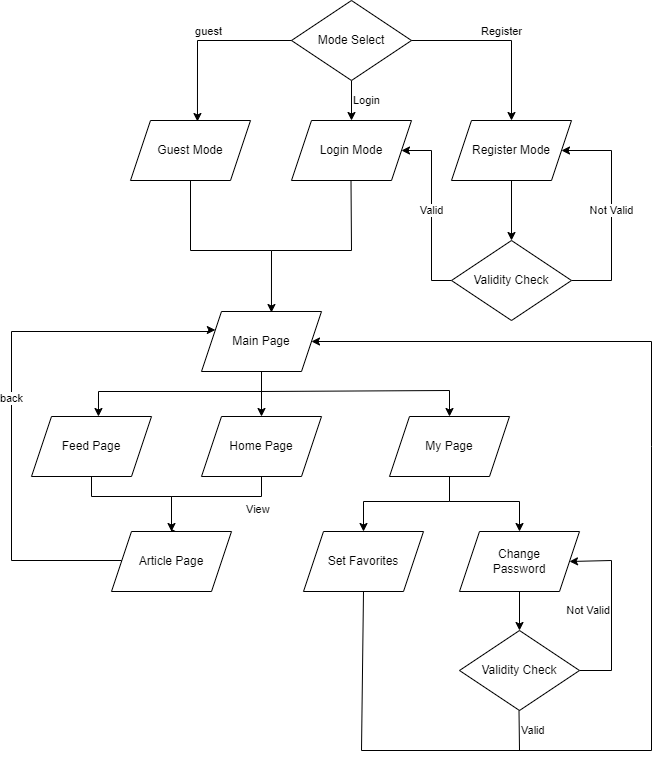

The diagram above was exported from draw.io. Its source (the exported page's mxGraphModel, read from the mxfile embedded in the PNG):
<mxGraphModel dx="1126" dy="1091" grid="1" gridSize="10" guides="1" tooltips="1" connect="1" arrows="1" fold="1" page="1" pageScale="1" pageWidth="1200" pageHeight="1600" math="0" shadow="0">
  <root>
    <mxCell id="WIyWlLk6GJQsqaUBKTNV-0" />
    <mxCell id="WIyWlLk6GJQsqaUBKTNV-1" parent="WIyWlLk6GJQsqaUBKTNV-0" />
    <mxCell id="rXzRcfoX-HvQge2d-3iK-57" value="" style="resizable=0;align=left;verticalAlign=bottom;labelBackgroundColor=none;fontSize=12;" connectable="0" vertex="1" parent="WIyWlLk6GJQsqaUBKTNV-1">
      <mxGeometry x="200" y="534" as="geometry" />
    </mxCell>
    <mxCell id="xBKDWKo3clrQPO-nSr3V-6" value="guest" style="edgeStyle=orthogonalEdgeStyle;rounded=0;orthogonalLoop=1;jettySize=auto;entryX=0.558;entryY=0.017;entryDx=0;entryDy=0;entryPerimeter=0;html=1;labelPosition=center;verticalLabelPosition=top;align=center;verticalAlign=bottom;" edge="1" parent="WIyWlLk6GJQsqaUBKTNV-1" target="xBKDWKo3clrQPO-nSr3V-3">
      <mxGeometry relative="1" as="geometry">
        <mxPoint x="370" y="210" as="sourcePoint" />
      </mxGeometry>
    </mxCell>
    <mxCell id="xBKDWKo3clrQPO-nSr3V-0" value="Login Mode" style="shape=parallelogram;perimeter=parallelogramPerimeter;whiteSpace=wrap;html=1;fixedSize=1;" vertex="1" parent="WIyWlLk6GJQsqaUBKTNV-1">
      <mxGeometry x="360" y="290" width="120" height="60" as="geometry" />
    </mxCell>
    <mxCell id="xBKDWKo3clrQPO-nSr3V-12" style="edgeStyle=orthogonalEdgeStyle;rounded=0;orthogonalLoop=1;jettySize=auto;html=1;entryX=0.5;entryY=0;entryDx=0;entryDy=0;" edge="1" parent="WIyWlLk6GJQsqaUBKTNV-1" source="xBKDWKo3clrQPO-nSr3V-1" target="xBKDWKo3clrQPO-nSr3V-8">
      <mxGeometry relative="1" as="geometry" />
    </mxCell>
    <mxCell id="xBKDWKo3clrQPO-nSr3V-1" value="Register Mode" style="shape=parallelogram;perimeter=parallelogramPerimeter;whiteSpace=wrap;html=1;fixedSize=1;" vertex="1" parent="WIyWlLk6GJQsqaUBKTNV-1">
      <mxGeometry x="520" y="290" width="120" height="60" as="geometry" />
    </mxCell>
    <mxCell id="xBKDWKo3clrQPO-nSr3V-15" style="edgeStyle=orthogonalEdgeStyle;rounded=0;orthogonalLoop=1;jettySize=auto;html=1;entryX=0.583;entryY=0.017;entryDx=0;entryDy=0;entryPerimeter=0;" edge="1" parent="WIyWlLk6GJQsqaUBKTNV-1" source="xBKDWKo3clrQPO-nSr3V-3" target="xBKDWKo3clrQPO-nSr3V-17">
      <mxGeometry relative="1" as="geometry">
        <mxPoint x="340" y="470" as="targetPoint" />
        <Array as="points">
          <mxPoint x="259" y="420" />
          <mxPoint x="340" y="420" />
        </Array>
      </mxGeometry>
    </mxCell>
    <mxCell id="xBKDWKo3clrQPO-nSr3V-3" value="Guest Mode" style="shape=parallelogram;perimeter=parallelogramPerimeter;whiteSpace=wrap;html=1;fixedSize=1;" vertex="1" parent="WIyWlLk6GJQsqaUBKTNV-1">
      <mxGeometry x="199" y="290" width="120" height="60" as="geometry" />
    </mxCell>
    <mxCell id="xBKDWKo3clrQPO-nSr3V-13" value="Not Valid" style="edgeStyle=orthogonalEdgeStyle;rounded=0;orthogonalLoop=1;jettySize=auto;html=1;exitX=1;exitY=0.5;exitDx=0;exitDy=0;" edge="1" parent="WIyWlLk6GJQsqaUBKTNV-1" source="xBKDWKo3clrQPO-nSr3V-8" target="xBKDWKo3clrQPO-nSr3V-1">
      <mxGeometry relative="1" as="geometry">
        <mxPoint x="680" y="320" as="targetPoint" />
        <Array as="points">
          <mxPoint x="680" y="450" />
          <mxPoint x="680" y="320" />
        </Array>
      </mxGeometry>
    </mxCell>
    <mxCell id="xBKDWKo3clrQPO-nSr3V-14" value="Valid" style="edgeStyle=orthogonalEdgeStyle;rounded=0;orthogonalLoop=1;jettySize=auto;html=1;entryX=1;entryY=0.5;entryDx=0;entryDy=0;" edge="1" parent="WIyWlLk6GJQsqaUBKTNV-1" source="xBKDWKo3clrQPO-nSr3V-8" target="xBKDWKo3clrQPO-nSr3V-0">
      <mxGeometry relative="1" as="geometry">
        <mxPoint x="500" y="320" as="targetPoint" />
        <Array as="points">
          <mxPoint x="500" y="450" />
          <mxPoint x="500" y="320" />
        </Array>
      </mxGeometry>
    </mxCell>
    <mxCell id="xBKDWKo3clrQPO-nSr3V-8" value="Validity Check" style="rhombus;whiteSpace=wrap;html=1;" vertex="1" parent="WIyWlLk6GJQsqaUBKTNV-1">
      <mxGeometry x="520" y="410" width="120" height="80" as="geometry" />
    </mxCell>
    <mxCell id="xBKDWKo3clrQPO-nSr3V-61" value="Login" style="edgeStyle=orthogonalEdgeStyle;rounded=0;orthogonalLoop=1;jettySize=auto;html=1;labelPosition=right;verticalLabelPosition=middle;align=left;verticalAlign=middle;" edge="1" parent="WIyWlLk6GJQsqaUBKTNV-1" source="xBKDWKo3clrQPO-nSr3V-9" target="xBKDWKo3clrQPO-nSr3V-0">
      <mxGeometry relative="1" as="geometry" />
    </mxCell>
    <mxCell id="xBKDWKo3clrQPO-nSr3V-9" value="Mode Select" style="rhombus;whiteSpace=wrap;html=1;" vertex="1" parent="WIyWlLk6GJQsqaUBKTNV-1">
      <mxGeometry x="360" y="170" width="120" height="80" as="geometry" />
    </mxCell>
    <mxCell id="xBKDWKo3clrQPO-nSr3V-22" style="edgeStyle=orthogonalEdgeStyle;rounded=0;orthogonalLoop=1;jettySize=auto;html=1;entryX=0.5;entryY=0;entryDx=0;entryDy=0;" edge="1" parent="WIyWlLk6GJQsqaUBKTNV-1" source="xBKDWKo3clrQPO-nSr3V-17" target="xBKDWKo3clrQPO-nSr3V-18">
      <mxGeometry relative="1" as="geometry">
        <Array as="points">
          <mxPoint x="330" y="581" />
          <mxPoint x="330" y="581" />
        </Array>
      </mxGeometry>
    </mxCell>
    <mxCell id="xBKDWKo3clrQPO-nSr3V-17" value="Main Page" style="shape=parallelogram;perimeter=parallelogramPerimeter;whiteSpace=wrap;html=1;fixedSize=1;" vertex="1" parent="WIyWlLk6GJQsqaUBKTNV-1">
      <mxGeometry x="270" y="481" width="120" height="60" as="geometry" />
    </mxCell>
    <mxCell id="xBKDWKo3clrQPO-nSr3V-28" style="edgeStyle=orthogonalEdgeStyle;rounded=0;orthogonalLoop=1;jettySize=auto;html=1;entryX=0.575;entryY=0.033;entryDx=0;entryDy=0;entryPerimeter=0;" edge="1" parent="WIyWlLk6GJQsqaUBKTNV-1" source="xBKDWKo3clrQPO-nSr3V-18" target="xBKDWKo3clrQPO-nSr3V-26">
      <mxGeometry relative="1" as="geometry">
        <Array as="points">
          <mxPoint x="330" y="666" />
          <mxPoint x="240" y="666" />
        </Array>
      </mxGeometry>
    </mxCell>
    <mxCell id="xBKDWKo3clrQPO-nSr3V-32" value="View" style="edgeLabel;html=1;align=left;verticalAlign=top;resizable=0;points=[];labelPosition=right;verticalLabelPosition=bottom;" vertex="1" connectable="0" parent="xBKDWKo3clrQPO-nSr3V-28">
      <mxGeometry x="-0.5303" relative="1" as="geometry">
        <mxPoint as="offset" />
      </mxGeometry>
    </mxCell>
    <mxCell id="xBKDWKo3clrQPO-nSr3V-18" value="Home Page" style="shape=parallelogram;perimeter=parallelogramPerimeter;whiteSpace=wrap;html=1;fixedSize=1;" vertex="1" parent="WIyWlLk6GJQsqaUBKTNV-1">
      <mxGeometry x="270" y="586" width="120" height="60" as="geometry" />
    </mxCell>
    <mxCell id="xBKDWKo3clrQPO-nSr3V-31" value="" style="edgeStyle=orthogonalEdgeStyle;rounded=0;orthogonalLoop=1;jettySize=auto;html=1;" edge="1" parent="WIyWlLk6GJQsqaUBKTNV-1" source="xBKDWKo3clrQPO-nSr3V-19" target="xBKDWKo3clrQPO-nSr3V-26">
      <mxGeometry relative="1" as="geometry">
        <Array as="points">
          <mxPoint x="160" y="666" />
          <mxPoint x="240" y="666" />
        </Array>
      </mxGeometry>
    </mxCell>
    <mxCell id="xBKDWKo3clrQPO-nSr3V-19" value="Feed Page" style="shape=parallelogram;perimeter=parallelogramPerimeter;whiteSpace=wrap;html=1;fixedSize=1;" vertex="1" parent="WIyWlLk6GJQsqaUBKTNV-1">
      <mxGeometry x="100" y="586" width="120" height="60" as="geometry" />
    </mxCell>
    <mxCell id="xBKDWKo3clrQPO-nSr3V-37" style="edgeStyle=orthogonalEdgeStyle;rounded=0;orthogonalLoop=1;jettySize=auto;html=1;exitX=0.5;exitY=1;exitDx=0;exitDy=0;" edge="1" parent="WIyWlLk6GJQsqaUBKTNV-1" source="xBKDWKo3clrQPO-nSr3V-20" target="xBKDWKo3clrQPO-nSr3V-34">
      <mxGeometry relative="1" as="geometry">
        <Array as="points">
          <mxPoint x="518" y="671" />
          <mxPoint x="432" y="671" />
        </Array>
      </mxGeometry>
    </mxCell>
    <mxCell id="xBKDWKo3clrQPO-nSr3V-20" value="My Page" style="shape=parallelogram;perimeter=parallelogramPerimeter;whiteSpace=wrap;html=1;fixedSize=1;" vertex="1" parent="WIyWlLk6GJQsqaUBKTNV-1">
      <mxGeometry x="458" y="586" width="120" height="60" as="geometry" />
    </mxCell>
    <mxCell id="xBKDWKo3clrQPO-nSr3V-23" value="" style="endArrow=classic;html=1;rounded=0;entryX=0.558;entryY=0;entryDx=0;entryDy=0;entryPerimeter=0;" edge="1" parent="WIyWlLk6GJQsqaUBKTNV-1" target="xBKDWKo3clrQPO-nSr3V-19">
      <mxGeometry width="50" height="50" relative="1" as="geometry">
        <mxPoint x="330" y="561" as="sourcePoint" />
        <mxPoint x="120" y="561" as="targetPoint" />
        <Array as="points">
          <mxPoint x="167" y="561" />
        </Array>
      </mxGeometry>
    </mxCell>
    <mxCell id="xBKDWKo3clrQPO-nSr3V-24" value="" style="endArrow=classic;html=1;rounded=0;entryX=0.5;entryY=0;entryDx=0;entryDy=0;" edge="1" parent="WIyWlLk6GJQsqaUBKTNV-1" target="xBKDWKo3clrQPO-nSr3V-20">
      <mxGeometry width="50" height="50" relative="1" as="geometry">
        <mxPoint x="330" y="561" as="sourcePoint" />
        <mxPoint x="380" y="511" as="targetPoint" />
        <Array as="points">
          <mxPoint x="518" y="560" />
        </Array>
      </mxGeometry>
    </mxCell>
    <mxCell id="xBKDWKo3clrQPO-nSr3V-33" value="back" style="edgeStyle=orthogonalEdgeStyle;rounded=0;orthogonalLoop=1;jettySize=auto;html=1;exitX=0;exitY=0.5;exitDx=0;exitDy=0;entryX=0;entryY=0.25;entryDx=0;entryDy=0;labelPosition=center;verticalLabelPosition=middle;align=center;verticalAlign=middle;" edge="1" parent="WIyWlLk6GJQsqaUBKTNV-1" source="xBKDWKo3clrQPO-nSr3V-26" target="xBKDWKo3clrQPO-nSr3V-17">
      <mxGeometry relative="1" as="geometry">
        <Array as="points">
          <mxPoint x="190" y="730" />
          <mxPoint x="80" y="730" />
          <mxPoint x="80" y="501" />
          <mxPoint x="278" y="501" />
          <mxPoint x="278" y="500" />
        </Array>
      </mxGeometry>
    </mxCell>
    <mxCell id="xBKDWKo3clrQPO-nSr3V-26" value="Article Page" style="shape=parallelogram;perimeter=parallelogramPerimeter;whiteSpace=wrap;html=1;fixedSize=1;" vertex="1" parent="WIyWlLk6GJQsqaUBKTNV-1">
      <mxGeometry x="180" y="701" width="120" height="60" as="geometry" />
    </mxCell>
    <mxCell id="xBKDWKo3clrQPO-nSr3V-34" value="Set Favorites" style="shape=parallelogram;perimeter=parallelogramPerimeter;whiteSpace=wrap;html=1;fixedSize=1;" vertex="1" parent="WIyWlLk6GJQsqaUBKTNV-1">
      <mxGeometry x="372" y="701" width="120" height="60" as="geometry" />
    </mxCell>
    <mxCell id="xBKDWKo3clrQPO-nSr3V-55" value="" style="edgeStyle=orthogonalEdgeStyle;rounded=0;orthogonalLoop=1;jettySize=auto;html=1;" edge="1" parent="WIyWlLk6GJQsqaUBKTNV-1" source="xBKDWKo3clrQPO-nSr3V-35" target="xBKDWKo3clrQPO-nSr3V-40">
      <mxGeometry relative="1" as="geometry" />
    </mxCell>
    <mxCell id="xBKDWKo3clrQPO-nSr3V-35" value="Change&lt;br&gt;Password" style="shape=parallelogram;perimeter=parallelogramPerimeter;whiteSpace=wrap;html=1;fixedSize=1;" vertex="1" parent="WIyWlLk6GJQsqaUBKTNV-1">
      <mxGeometry x="528" y="701" width="120" height="60" as="geometry" />
    </mxCell>
    <mxCell id="xBKDWKo3clrQPO-nSr3V-38" value="" style="endArrow=classic;html=1;rounded=0;entryX=0.5;entryY=0;entryDx=0;entryDy=0;" edge="1" parent="WIyWlLk6GJQsqaUBKTNV-1" target="xBKDWKo3clrQPO-nSr3V-35">
      <mxGeometry width="50" height="50" relative="1" as="geometry">
        <mxPoint x="518" y="671" as="sourcePoint" />
        <mxPoint x="598" y="671" as="targetPoint" />
        <Array as="points">
          <mxPoint x="588" y="671" />
        </Array>
      </mxGeometry>
    </mxCell>
    <mxCell id="xBKDWKo3clrQPO-nSr3V-44" value="Not Valid" style="edgeStyle=orthogonalEdgeStyle;rounded=0;orthogonalLoop=1;jettySize=auto;html=1;entryX=1;entryY=0.5;entryDx=0;entryDy=0;labelPosition=left;verticalLabelPosition=middle;align=right;verticalAlign=middle;" edge="1" parent="WIyWlLk6GJQsqaUBKTNV-1" source="xBKDWKo3clrQPO-nSr3V-40" target="xBKDWKo3clrQPO-nSr3V-35">
      <mxGeometry relative="1" as="geometry">
        <Array as="points">
          <mxPoint x="680" y="840" />
          <mxPoint x="680" y="730" />
        </Array>
      </mxGeometry>
    </mxCell>
    <mxCell id="xBKDWKo3clrQPO-nSr3V-40" value="Validity Check" style="rhombus;whiteSpace=wrap;html=1;" vertex="1" parent="WIyWlLk6GJQsqaUBKTNV-1">
      <mxGeometry x="528" y="800" width="120" height="80" as="geometry" />
    </mxCell>
    <mxCell id="xBKDWKo3clrQPO-nSr3V-43" value="" style="endArrow=none;html=1;rounded=0;" edge="1" parent="WIyWlLk6GJQsqaUBKTNV-1">
      <mxGeometry width="50" height="50" relative="1" as="geometry">
        <mxPoint x="340" y="420" as="sourcePoint" />
        <mxPoint x="419.5" y="350" as="targetPoint" />
        <Array as="points">
          <mxPoint x="420" y="420" />
        </Array>
      </mxGeometry>
    </mxCell>
    <mxCell id="xBKDWKo3clrQPO-nSr3V-52" value="" style="endArrow=classic;html=1;rounded=0;entryX=1;entryY=0.5;entryDx=0;entryDy=0;exitX=0.5;exitY=1;exitDx=0;exitDy=0;" edge="1" parent="WIyWlLk6GJQsqaUBKTNV-1" source="xBKDWKo3clrQPO-nSr3V-34" target="xBKDWKo3clrQPO-nSr3V-17">
      <mxGeometry width="50" height="50" relative="1" as="geometry">
        <mxPoint x="430" y="880" as="sourcePoint" />
        <mxPoint x="720" y="920" as="targetPoint" />
        <Array as="points">
          <mxPoint x="430" y="920" />
          <mxPoint x="720" y="920" />
          <mxPoint x="720" y="616" />
          <mxPoint x="720" y="511" />
        </Array>
      </mxGeometry>
    </mxCell>
    <mxCell id="xBKDWKo3clrQPO-nSr3V-54" value="Valid" style="endArrow=none;html=1;rounded=0;labelPosition=right;verticalLabelPosition=middle;align=left;verticalAlign=middle;" edge="1" parent="WIyWlLk6GJQsqaUBKTNV-1">
      <mxGeometry width="50" height="50" relative="1" as="geometry">
        <mxPoint x="588" y="920" as="sourcePoint" />
        <mxPoint x="587.5" y="880" as="targetPoint" />
      </mxGeometry>
    </mxCell>
    <mxCell id="xBKDWKo3clrQPO-nSr3V-60" value="Register" style="endArrow=classic;html=1;rounded=0;entryX=0.5;entryY=0;entryDx=0;entryDy=0;labelPosition=center;verticalLabelPosition=top;align=center;verticalAlign=bottom;" edge="1" parent="WIyWlLk6GJQsqaUBKTNV-1" target="xBKDWKo3clrQPO-nSr3V-1">
      <mxGeometry width="50" height="50" relative="1" as="geometry">
        <mxPoint x="480" y="210" as="sourcePoint" />
        <mxPoint x="530" y="160" as="targetPoint" />
        <Array as="points">
          <mxPoint x="580" y="210" />
        </Array>
      </mxGeometry>
    </mxCell>
  </root>
</mxGraphModel>